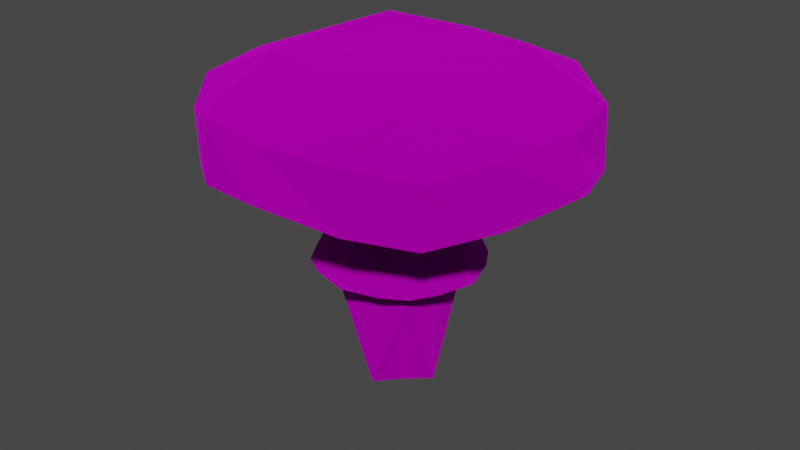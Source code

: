 # Source: Shroom.blend  (saved by Blender 5.0.118; exported with 4.5.12 LTS)
import bpy
from mathutils import Matrix  # noqa: F401  (used for matrix-valued properties, if any)

bpy.ops.wm.read_factory_settings(use_empty=True)
scene = bpy.context.scene
scene.name = 'Scene'

# ---- collections
col_collection = bpy.data.collections.new('Collection'); scene.collection.children.link(col_collection)

# ---- images (referenced by path relative to the original .blend; pixels are not part of the script)
import os
ASSET_DIR = os.environ.get("B2B_ASSET_DIR", "")  # directory of the original .blend (textures are referenced by path, not embedded)
HERE = os.path.dirname(os.path.abspath(__file__))  # packed textures are extracted next to this script under _unpacked/

def load_image(name, relpath, width, height, colorspace="sRGB"):
    """Load a texture the original file referenced (path relative to the .blend, or extracted next to this script)."""
    p = next((c for c in (os.path.join(HERE, relpath), os.path.join(ASSET_DIR, relpath)) if relpath and os.path.exists(c)), "")
    if p:
        img = bpy.data.images.load(p, check_existing=True)
        img.name = name
    else:  # same state as the original file: an image datablock whose file is absent (Cycles renders it pink)
        img = bpy.data.images.new(name, width, height)
        img.source = "FILE"
        img.filepath = "//" + (relpath or name)
    img.colorspace_settings.name = colorspace
    return img
img_shroom = load_image('Shroom', 'Shroom.png', 1024, 1024, 'sRGB')

# ---- materials (node trees are filled in below, after node groups)
mat_material = bpy.data.materials.new('Material')
mat_material.alpha_threshold = 0.0
mat_material.use_backface_culling_lightprobe_volume = False
mat_material.use_transparent_shadow = False
mat_material.line_color = (0.0, 0.0, 0.0, 1.0)

# ---- material node trees
mat_material.use_nodes = True; mat_material.node_tree.nodes.clear()
_N = mat_material.node_tree.nodes; _L = mat_material.node_tree.links
n0 = _N.new('ShaderNodeOutputMaterial'); n0.name = 'Material Output'; n0.location = (300, 300)
n1 = _N.new('ShaderNodeBsdfPrincipled'); n1.name = 'Principled BSDF'; n1.location = (10, 300)
n1.distribution = 'GGX'
n1.subsurface_method = 'BURLEY'
n1.inputs[1].default_value = 0.85
n1.inputs[2].default_value = 1.0
n1.inputs[3].default_value = 1.0
n1.inputs[27].default_value = (0.0, 0.0, 0.0, 1.0)
n1.inputs[28].default_value = 1.0
n2 = _N.new('ShaderNodeTexImage'); n2.name = 'Image Texture'; n2.location = (-280, 300)
n2.image = img_shroom
_L.new(n1.outputs[0], n0.inputs[0])
_L.new(n2.outputs[0], n1.inputs[0])
n0.is_active_output = True

# ---- world
world_world = bpy.data.worlds.new('World'); scene.world = world_world
world_world.use_nodes = True; world_world.node_tree.nodes.clear()
_N = world_world.node_tree.nodes; _L = world_world.node_tree.links
n0 = _N.new('ShaderNodeOutputWorld'); n0.name = 'World Output'; n0.location = (300, 300)
n1 = _N.new('ShaderNodeBackground'); n1.name = 'Background'; n1.location = (10, 300)
n1.inputs[0].default_value = (0.05088, 0.05088, 0.05088, 1.0)
_L.new(n1.outputs[0], n0.inputs[0])
n0.is_active_output = True
world_world.color = (0.05088, 0.05088, 0.05088)
world_world.use_sun_shadow = False
world_world.sun_shadow_jitter_overblur = 0.0

# ---- meshes
me_cube = bpy.data.meshes.new('Cube')
me_cube.from_pydata([(0.107, 0.2272, -0.107), (0.02987, 0.09566, -0.02987), (0.107, 0.2272, 0.107), (0.02987, 0.09566, 0.02987), (-0.107, 0.2272, -0.107), (-0.02987, 0.09566, -0.02987), (-0.107, 0.2272, 0.107), (-0.02987, 0.09566, 0.02987), (-0.03656, 0.09206, -0.01878), (-0.0418, 0.09206, -6.608e-09), (-0.03656, 0.09206, 0.01878), (0.01878, 0.09206, -0.03656), (0.0, 0.09206, -0.04161), (-0.01878, 0.09206, -0.03656), (0.1061, 0.176, -0.106), (0.05155, 0.1792, -0.05067), (0.02838, 0.1936, -0.02838), (-0.02838, 0.1936, 0.02838), (-0.05155, 0.1792, 0.05067), (-0.1061, 0.1788, 0.106), (0.1061, 0.1788, 0.106), (0.05155, 0.1792, 0.05067), (0.02838, 0.1936, 0.02838), (-0.1061, 0.176, -0.106), (-0.05155, 0.1792, -0.05067), (-0.02838, 0.1936, -0.02838), (0.06857, 0.2372, 0.1349), (0.0, 0.2381, 0.1458), (-0.06857, 0.2372, 0.1349), (0.1354, 0.2372, -0.06857), (0.1488, 0.2381, 9.076e-10), (0.1354, 0.2372, 0.06857), (-0.01878, 0.09206, 0.03656), (0.0, 0.09206, 0.04161), (0.01878, 0.09206, 0.03656), (-0.1354, 0.2372, 0.06857), (-0.1488, 0.2381, 9.076e-10), (-0.1354, 0.2372, -0.06857), (-0.06857, 0.2372, -0.1349), (0.0, 0.2381, -0.1458), (0.06857, 0.2372, -0.1349), (0.03656, 0.09206, 0.01878), (0.0418, 0.09206, -6.608e-09), (0.03656, 0.09206, -0.01878), (-0.01684, 0.1881, -0.03504), (0.0, 0.1897, -0.03969), (0.01684, 0.1881, -0.03504), (-0.03037, 0.1776, -0.06502), (0.0, 0.1799, -0.07681), (0.03037, 0.1776, -0.06502), (-0.06395, 0.188, -0.1375), (0.0, 0.197, -0.1552), (0.06395, 0.188, -0.1375), (0.03567, 0.1883, -0.01664), (0.04186, 0.1902, 2.436e-09), (0.03567, 0.1883, 0.01664), (0.06927, 0.1776, -0.02932), (0.08713, 0.1801, -2.848e-09), (0.06927, 0.1776, 0.02932), (0.1401, 0.188, -0.06367), (0.1636, 0.1988, 2.727e-10), (0.1401, 0.188, 0.06367), (-0.03489, 0.07755, -0.03489), (-0.03512, -0.006646, -2.002e-08), (-0.03489, 0.07755, 0.03489), (0.0, -0.006646, -0.03512), (0.0, -0.02341, 7.168e-09), (0.0, -0.006646, 0.03512), (0.03489, 0.07755, -0.03489), (0.03512, -0.006646, -2.002e-08), (0.03489, 0.07755, 0.03489), (-0.03567, 0.1883, 0.01664), (-0.04186, 0.1902, 2.436e-09), (-0.03567, 0.1883, -0.01664), (-0.06927, 0.1776, 0.02932), (-0.08713, 0.1801, -2.848e-09), (-0.06927, 0.1776, -0.02932), (-0.1401, 0.188, 0.06367), (-0.1636, 0.1988, 2.727e-10), (-0.1401, 0.188, -0.06367), (0.01684, 0.1881, 0.03504), (0.0, 0.1897, 0.03969), (-0.01684, 0.1881, 0.03504), (0.03037, 0.1776, 0.06502), (0.0, 0.1799, 0.07681), (-0.03037, 0.1776, 0.06502), (0.06395, 0.188, 0.1375), (0.0, 0.1989, 0.1552), (-0.06395, 0.188, 0.1375), (0.0655, 0.2688, -0.0655), (0.0915, 0.2691, 4.348e-09), (0.0655, 0.2588, 0.0655), (0.0, 0.2626, -0.08747), (0.0, 0.2644, 3.217e-09), (0.0, 0.2691, 0.08747), (-0.0655, 0.2688, -0.0655), (-0.0915, 0.259, 2.384e-09), (-0.0655, 0.2688, 0.0655), (0.05033, 0.09614, -0.05033), (0.05033, 0.09614, 0.05033), (-0.05033, 0.09614, -0.05033), (-0.05033, 0.09614, 0.05033), (-0.03081, 0.09614, -0.06187), (0.0, 0.09614, -0.07026), (0.03081, 0.09614, -0.06187), (0.06239, 0.09614, -0.03064), (0.07223, 0.09614, -1.064e-08), (0.06239, 0.09614, 0.03064), (-0.06239, 0.09614, 0.03064), (-0.07223, 0.09614, -1.064e-08), (-0.06239, 0.09614, -0.03064), (0.03081, 0.09614, 0.06187), (0.0, 0.09614, 0.07026), (-0.03081, 0.09614, 0.06187), (-0.03152, 0.152, 0.03152), (0.03152, 0.152, -0.03152), (0.03152, 0.152, 0.03152), (-0.03152, 0.152, -0.03152), (-0.01901, 0.1455, -0.03883), (0.0, 0.147, -0.04404), (0.01901, 0.1455, -0.03883), (0.03933, 0.1457, -0.01884), (0.04584, 0.1474, -3.097e-09), (0.03933, 0.1457, 0.01884), (-0.03933, 0.1457, 0.01884), (-0.04584, 0.1474, -3.097e-09), (-0.03933, 0.1457, -0.01884), (0.01901, 0.1455, 0.03883), (0.0, 0.147, 0.04404), (-0.01901, 0.1455, 0.03883)], [], [(97, 35, 6, 28), (88, 28, 6, 19), (79, 37, 4, 23), (70, 41, 3, 34), (61, 31, 2, 20), (52, 40, 0, 14), (120, 46, 16, 115), (46, 49, 15, 16), (49, 52, 14, 15), (117, 25, 44, 118), (118, 44, 45, 119), (119, 45, 46, 120), (25, 24, 47, 44), (44, 47, 48, 45), (45, 48, 49, 46), (24, 23, 50, 47), (47, 50, 51, 48), (48, 51, 52, 49), (23, 4, 38, 50), (50, 38, 39, 51), (51, 39, 40, 52), (123, 55, 22, 116), (55, 58, 21, 22), (58, 61, 20, 21), (115, 16, 53, 121), (121, 53, 54, 122), (122, 54, 55, 123), (16, 15, 56, 53), (53, 56, 57, 54), (54, 57, 58, 55), (15, 14, 59, 56), (56, 59, 60, 57), (57, 60, 61, 58), (14, 0, 29, 59), (59, 29, 30, 60), (60, 30, 31, 61), (10, 64, 32, 7), (64, 67, 33, 32), (67, 70, 34, 33), (5, 13, 62, 8), (8, 62, 63, 9), (9, 63, 64, 10), (13, 12, 65, 62), (62, 65, 66, 63), (63, 66, 67, 64), (12, 11, 68, 65), (65, 68, 69, 66), (66, 69, 70, 67), (11, 1, 43, 68), (68, 43, 42, 69), (69, 42, 41, 70), (126, 73, 25, 117), (73, 76, 24, 25), (76, 79, 23, 24), (114, 17, 71, 124), (124, 71, 72, 125), (125, 72, 73, 126), (17, 18, 74, 71), (71, 74, 75, 72), (72, 75, 76, 73), (18, 19, 77, 74), (74, 77, 78, 75), (75, 78, 79, 76), (19, 6, 35, 77), (77, 35, 36, 78), (78, 36, 37, 79), (129, 82, 17, 114), (82, 85, 18, 17), (85, 88, 19, 18), (116, 22, 80, 127), (127, 80, 81, 128), (128, 81, 82, 129), (22, 21, 83, 80), (80, 83, 84, 81), (81, 84, 85, 82), (21, 20, 86, 83), (83, 86, 87, 84), (84, 87, 88, 85), (20, 2, 26, 86), (86, 26, 27, 87), (87, 27, 28, 88), (31, 91, 26, 2), (91, 94, 27, 26), (94, 97, 28, 27), (0, 40, 89, 29), (29, 89, 90, 30), (30, 90, 91, 31), (40, 39, 92, 89), (89, 92, 93, 90), (90, 93, 94, 91), (39, 38, 95, 92), (92, 95, 96, 93), (93, 96, 97, 94), (38, 4, 37, 95), (95, 37, 36, 96), (96, 36, 35, 97), (33, 112, 113, 32), (34, 111, 112, 33), (3, 99, 111, 34), (32, 113, 101, 7), (9, 109, 110, 8), (10, 108, 109, 9), (7, 101, 108, 10), (8, 110, 100, 5), (42, 106, 107, 41), (43, 105, 106, 42), (1, 98, 105, 43), (41, 107, 99, 3), (12, 103, 104, 11), (13, 102, 103, 12), (5, 100, 102, 13), (11, 104, 98, 1), (112, 128, 129, 113), (111, 127, 128, 112), (99, 116, 127, 111), (113, 129, 114, 101), (109, 125, 126, 110), (108, 124, 125, 109), (101, 114, 124, 108), (110, 126, 117, 100), (106, 122, 123, 107), (105, 121, 122, 106), (98, 115, 121, 105), (107, 123, 116, 99), (103, 119, 120, 104), (102, 118, 119, 103), (100, 117, 118, 102), (104, 120, 115, 98)])
_uv = me_cube.uv_layers.new(name='UVMap')
_uv.uv.foreach_set('vector', [0.6866, 0.3836, 0.6668, 0.4631, 0.6261, 0.4308, 0.6052, 0.3836, 0.8475, 0.07327, 0.8528, 0.02076, 0.9035, 0.03111, 0.9036, 0.07327, 0.4205, 0.8238, 0.4734, 0.8238, 0.4698, 0.8757, 0.428, 0.8811, 0.9015, 0.8203, 0.8669, 0.8566, 0.8475, 0.8435, 0.8503, 0.8203, 0.7568, 0.8811, 0.7039, 0.8811, 0.7075, 0.8292, 0.7493, 0.8238, 0.9033, 0.2088, 0.9033, 0.2616, 0.8518, 0.2564, 0.8475, 0.2145, 0.2189, 0.6265, 0.2189, 0.6462, 0.1991, 0.6544, 0.1989, 0.6353, 0.897, 0.4837, 0.9037, 0.5248, 0.8766, 0.5284, 0.8777, 0.4931, 0.1038, 0.1979, 0.02268, 0.2184, 0.02076, 0.1624, 0.1018, 0.1707, 0.2804, 0.6353, 0.2802, 0.6544, 0.2604, 0.6462, 0.2604, 0.6265, 0.2422, 0.7219, 0.2434, 0.7021, 0.2696, 0.7003, 0.2696, 0.7206, 0.166, 0.7206, 0.166, 0.7003, 0.1921, 0.7021, 0.1933, 0.7219, 0.8777, 0.6053, 0.8766, 0.5699, 0.9037, 0.5736, 0.897, 0.6147, 0.5973, 0.9252, 0.5973, 0.9669, 0.5625, 0.9686, 0.5711, 0.9259, 0.6649, 0.9259, 0.6735, 0.9686, 0.6388, 0.9669, 0.6388, 0.9252, 0.1703, 0.2564, 0.1616, 0.3388, 0.1076, 0.3248, 0.1441, 0.2484, 0.1441, 0.2484, 0.1076, 0.3248, 0.05064, 0.2835, 0.1145, 0.231, 0.1145, 0.231, 0.05064, 0.2835, 0.02268, 0.2184, 0.1038, 0.1979, 0.8475, 0.3502, 0.8518, 0.3083, 0.9033, 0.3031, 0.9033, 0.3559, 0.7329, 0.4516, 0.7286, 0.3991, 0.8024, 0.3991, 0.8037, 0.4518, 0.8037, 0.4933, 0.8024, 0.546, 0.7286, 0.546, 0.7329, 0.4935, 0.3432, 0.6267, 0.3432, 0.6466, 0.3226, 0.6543, 0.3226, 0.6353, 0.8933, 0.6562, 0.9037, 0.6979, 0.8746, 0.701, 0.8734, 0.6656, 0.1561, 0.1025, 0.1387, 0.02076, 0.1962, 0.02076, 0.1857, 0.103, 0.3847, 0.5862, 0.3847, 0.5672, 0.4054, 0.5749, 0.4054, 0.5948, 0.6274, 0.5322, 0.6075, 0.5311, 0.6052, 0.5046, 0.6255, 0.5046, 0.6668, 0.5772, 0.6871, 0.5772, 0.6848, 0.6037, 0.6649, 0.6048, 0.8777, 0.4931, 0.8766, 0.5284, 0.8475, 0.5254, 0.8579, 0.4837, 0.2124, 0.9252, 0.2124, 0.9682, 0.1764, 0.9751, 0.186, 0.9283, 0.341, 0.972, 0.3314, 0.9252, 0.3673, 0.9322, 0.3673, 0.9751, 0.1018, 0.1707, 0.02076, 0.1624, 0.03324, 0.1058, 0.1076, 0.1417, 0.1076, 0.1417, 0.03324, 0.1058, 0.07049, 0.04374, 0.1202, 0.1072, 0.1202, 0.1072, 0.07049, 0.04374, 0.1387, 0.02076, 0.1561, 0.1025, 0.5603, 0.8811, 0.5185, 0.8757, 0.5149, 0.8238, 0.5679, 0.8238, 0.5088, 0.7726, 0.4561, 0.7777, 0.4561, 0.7035, 0.5096, 0.7003, 0.806, 0.02076, 0.8028, 0.07423, 0.7286, 0.07423, 0.7337, 0.02159, 0.8669, 0.7425, 0.9015, 0.7788, 0.8503, 0.7788, 0.8475, 0.7556, 0.7841, 0.5875, 0.7886, 0.6259, 0.7286, 0.6259, 0.7325, 0.5951, 0.6845, 0.7603, 0.6461, 0.7559, 0.6537, 0.7042, 0.6845, 0.7003, 0.04391, 0.9792, 0.02076, 0.9764, 0.02076, 0.9252, 0.05707, 0.9599, 0.298, 0.8311, 0.2988, 0.8819, 0.2602, 0.8819, 0.2681, 0.8238, 0.1389, 0.8238, 0.1389, 0.8825, 0.1007, 0.8773, 0.1083, 0.8271, 0.7848, 0.6751, 0.7886, 0.7058, 0.7286, 0.7058, 0.7331, 0.6674, 0.1875, 0.5625, 0.25, 0.5625, 0.25, 0.625, 0.1875, 0.625, 0.1875, 0.625, 0.25, 0.625, 0.25, 0.6875, 0.1875, 0.6875, 0.05918, 0.8837, 0.02839, 0.8799, 0.02076, 0.8282, 0.05918, 0.8238, 0.25, 0.5625, 0.3125, 0.5625, 0.3125, 0.625, 0.25, 0.625, 0.25, 0.625, 0.3125, 0.625, 0.3125, 0.6875, 0.25, 0.6875, 0.1349, 0.9764, 0.1118, 0.9792, 0.09859, 0.9599, 0.1349, 0.9252, 0.3403, 0.8819, 0.3411, 0.8311, 0.3711, 0.8238, 0.3789, 0.8819, 0.1805, 0.8825, 0.1805, 0.8238, 0.2111, 0.8271, 0.2187, 0.8773, 0.509, 0.5948, 0.509, 0.5749, 0.5296, 0.5672, 0.5297, 0.5862, 0.8579, 0.6147, 0.8475, 0.573, 0.8766, 0.5699, 0.8777, 0.6053, 0.1995, 0.2569, 0.2192, 0.3388, 0.1616, 0.3388, 0.1703, 0.2564, 0.4675, 0.6353, 0.4675, 0.6543, 0.4469, 0.6466, 0.4469, 0.6267, 0.04839, 0.76, 0.04723, 0.78, 0.02076, 0.7822, 0.02076, 0.762, 0.09337, 0.7206, 0.09337, 0.7003, 0.1199, 0.7026, 0.121, 0.7225, 0.8734, 0.4327, 0.8746, 0.3974, 0.9037, 0.4005, 0.8933, 0.4422, 0.4088, 0.9751, 0.4088, 0.9322, 0.4448, 0.9252, 0.4352, 0.972, 0.2802, 0.9283, 0.2898, 0.9751, 0.2539, 0.9682, 0.2539, 0.9252, 0.2542, 0.1887, 0.3371, 0.1972, 0.3247, 0.2537, 0.2481, 0.2177, 0.2481, 0.2177, 0.3247, 0.2537, 0.2877, 0.3159, 0.2359, 0.2522, 0.2359, 0.2522, 0.2877, 0.3159, 0.2192, 0.3388, 0.1995, 0.2569, 0.617, 0.8238, 0.6588, 0.8292, 0.6624, 0.8811, 0.6094, 0.8811, 0.7337, 0.1684, 0.7286, 0.1157, 0.8028, 0.1157, 0.806, 0.1692, 0.5511, 0.7003, 0.6046, 0.7035, 0.6046, 0.7777, 0.552, 0.7726, 0.4996, 0.4082, 0.4996, 0.3885, 0.5194, 0.3803, 0.5196, 0.3994, 0.8542, 0.4422, 0.8475, 0.401, 0.8746, 0.3974, 0.8734, 0.4327, 0.2518, 0.1615, 0.3352, 0.1411, 0.3371, 0.1972, 0.2542, 0.1887, 0.1367, 0.5862, 0.1369, 0.5672, 0.1567, 0.5753, 0.1567, 0.5951, 0.3384, 0.76, 0.3372, 0.7798, 0.3111, 0.7816, 0.3111, 0.7613, 0.4146, 0.7613, 0.4146, 0.7816, 0.3885, 0.7798, 0.3873, 0.76, 0.8734, 0.6656, 0.8746, 0.701, 0.8475, 0.6974, 0.8542, 0.6562, 0.7719, 0.7821, 0.7302, 0.7821, 0.7286, 0.7474, 0.7713, 0.7559, 0.4949, 0.9679, 0.4863, 0.9252, 0.521, 0.9269, 0.521, 0.9686, 0.1857, 0.103, 0.1962, 0.02076, 0.2503, 0.03475, 0.2115, 0.111, 0.2115, 0.111, 0.2503, 0.03475, 0.3076, 0.07612, 0.2417, 0.1284, 0.2417, 0.1284, 0.3076, 0.07612, 0.3352, 0.1411, 0.2518, 0.1615, 0.9036, 0.1148, 0.9035, 0.1569, 0.8528, 0.1673, 0.8475, 0.1148, 0.7994, 0.2109, 0.8037, 0.2634, 0.7299, 0.2634, 0.7286, 0.2107, 0.7286, 0.3576, 0.7299, 0.3049, 0.8037, 0.3049, 0.7994, 0.3574, 0.6668, 0.02076, 0.6866, 0.1002, 0.6052, 0.1002, 0.6261, 0.05299, 0.5209, 0.3305, 0.4503, 0.3096, 0.4506, 0.2392, 0.5239, 0.2491, 0.4503, 0.3096, 0.3821, 0.3305, 0.3786, 0.2491, 0.4506, 0.2392, 0.6657, 0.1739, 0.6866, 0.2212, 0.6052, 0.2212, 0.625, 0.1417, 0.1536, 0.4622, 0.1536, 0.3803, 0.2253, 0.4026, 0.2274, 0.472, 0.4581, 0.3803, 0.456, 0.4497, 0.3843, 0.472, 0.3843, 0.3901, 0.03069, 0.5257, 0.02076, 0.4537, 0.09113, 0.454, 0.1121, 0.5222, 0.4271, 0.02076, 0.5008, 0.02076, 0.4711, 0.1092, 0.3786, 0.07818, 0.3786, 0.07818, 0.4711, 0.1092, 0.4415, 0.1977, 0.3827, 0.1533, 0.02076, 0.4537, 0.03069, 0.3803, 0.1121, 0.3833, 0.09113, 0.454, 0.5008, 0.02076, 0.5596, 0.0652, 0.5637, 0.1403, 0.4711, 0.1092, 0.4711, 0.1092, 0.5637, 0.1403, 0.5152, 0.1977, 0.4415, 0.1977, 0.6866, 0.2627, 0.6657, 0.3099, 0.625, 0.3421, 0.6052, 0.2627, 0.3428, 0.3803, 0.3428, 0.4622, 0.2689, 0.472, 0.271, 0.4026, 0.02284, 0.6366, 0.02076, 0.5672, 0.0946, 0.5769, 0.0946, 0.6588, 0.4146, 0.7006, 0.4146, 0.7411, 0.3861, 0.7401, 0.3836, 0.7003, 0.3421, 0.7003, 0.3396, 0.7401, 0.3111, 0.7411, 0.3111, 0.7006, 0.1361, 0.6433, 0.1365, 0.6052, 0.1567, 0.6148, 0.1567, 0.6544, 0.4996, 0.4675, 0.4996, 0.428, 0.5199, 0.4184, 0.5203, 0.4564, 0.09337, 0.7814, 0.09337, 0.7409, 0.1222, 0.7424, 0.1245, 0.7822, 0.05186, 0.7003, 0.04955, 0.7401, 0.02076, 0.7417, 0.02076, 0.7012, 0.4675, 0.5781, 0.4675, 0.6162, 0.4469, 0.6069, 0.4469, 0.5672, 0.509, 0.6543, 0.509, 0.6146, 0.5297, 0.6053, 0.5297, 0.6434, 0.606, 0.5772, 0.6466, 0.5772, 0.645, 0.606, 0.6052, 0.6083, 0.6871, 0.5357, 0.6473, 0.5334, 0.6457, 0.5046, 0.6863, 0.5046, 0.3847, 0.6434, 0.3847, 0.6053, 0.4054, 0.6146, 0.4054, 0.6543, 0.3432, 0.5672, 0.3432, 0.6069, 0.3225, 0.6162, 0.3225, 0.5781, 0.166, 0.7813, 0.166, 0.7408, 0.1946, 0.7418, 0.197, 0.7816, 0.2385, 0.7816, 0.241, 0.7418, 0.2696, 0.7408, 0.2696, 0.7813, 0.281, 0.5783, 0.2806, 0.6163, 0.2604, 0.6067, 0.2604, 0.5672, 0.2189, 0.5672, 0.2189, 0.6067, 0.1987, 0.6163, 0.1982, 0.5783, 0.4146, 0.7411, 0.4146, 0.7613, 0.3873, 0.76, 0.3861, 0.7401, 0.3396, 0.7401, 0.3384, 0.76, 0.3111, 0.7613, 0.3111, 0.7411, 0.1365, 0.6052, 0.1367, 0.5862, 0.1567, 0.5951, 0.1567, 0.6148, 0.4996, 0.428, 0.4996, 0.4082, 0.5196, 0.3994, 0.5199, 0.4184, 0.09337, 0.7409, 0.09337, 0.7206, 0.121, 0.7225, 0.1222, 0.7424, 0.04955, 0.7401, 0.04839, 0.76, 0.02076, 0.762, 0.02076, 0.7417, 0.4675, 0.6162, 0.4675, 0.6353, 0.4469, 0.6267, 0.4469, 0.6069, 0.509, 0.6146, 0.509, 0.5948, 0.5297, 0.5862, 0.5297, 0.6053, 0.6466, 0.5772, 0.6668, 0.5772, 0.6649, 0.6048, 0.645, 0.606, 0.6473, 0.5334, 0.6274, 0.5322, 0.6255, 0.5046, 0.6457, 0.5046, 0.3847, 0.6053, 0.3847, 0.5862, 0.4054, 0.5948, 0.4054, 0.6146, 0.3432, 0.6069, 0.3432, 0.6267, 0.3226, 0.6353, 0.3225, 0.6162, 0.166, 0.7408, 0.166, 0.7206, 0.1933, 0.7219, 0.1946, 0.7418, 0.241, 0.7418, 0.2422, 0.7219, 0.2696, 0.7206, 0.2696, 0.7408, 0.2806, 0.6163, 0.2804, 0.6353, 0.2604, 0.6265, 0.2604, 0.6067, 0.2189, 0.6067, 0.2189, 0.6265, 0.1989, 0.6353, 0.1987, 0.6163])
me_cube.materials.append(mat_material)
me_cube.use_remesh_preserve_volume = False
me_cube.use_remesh_preserve_attributes = False
me_cube.use_mirror_y = True
me_cube.use_mirror_vertex_groups = False
me_cube.update()

# ---- objects
ob_cube = bpy.data.objects.new('Cube', me_cube)

# ---- transforms, parenting, visibility, modifiers, constraints
ob_cube.location = (0.0, 0.0, 0.0)
ob_cube.rotation_euler = (1.571, -0.0, 0.0)
ob_cube.lock_rotations_4d = False
ob_cube.empty_display_type = 'ARROWS'
ob_cube.lineart.crease_threshold = 0.0
ob_cube.use_mesh_mirror_y = True

# ---- collection membership
col_collection.objects.link(ob_cube)

# ---- scene / render settings (as saved in the file)
scene.frame_start = 1; scene.frame_end = 250; scene.frame_set(1)
scene.render.engine = 'BLENDER_EEVEE_NEXT'
scene.render.bake_bias = 0.0
scene.render.bake_samples = 0
scene.cycles.use_denoising = False
scene.eevee.ray_tracing_options.trace_max_roughness = 0.0
scene.view_settings.view_transform = 'Filmic'
bpy.context.view_layer.update()

# ---- added for rendering (the .blend has no active camera and no usable light): camera, sun
cam_auto = bpy.data.cameras.new('AutoCamera')
cam_auto.lens = 50.0
cam_auto.sensor_width = 36.0
cam_auto.clip_end = 1000.0
ob_auto_camera = bpy.data.objects.new('AutoCamera', cam_auto)
scene.collection.objects.link(ob_auto_camera)
ob_auto_camera.location = (0.497365, -0.596838, 0.520739)
ob_auto_camera.rotation_euler = (1.09748, -7.21219e-08, 0.694738)
scene.camera = ob_auto_camera
light_auto_sun = bpy.data.lights.new('AutoSun', 'SUN')
light_auto_sun.energy = 3.0
light_auto_sun.angle = 0.0523599
ob_auto_sun = bpy.data.objects.new('AutoSun', light_auto_sun)
scene.collection.objects.link(ob_auto_sun)
ob_auto_sun.rotation_euler = (0.872665, 0.174533, 0.523599)
bpy.context.view_layer.update()
